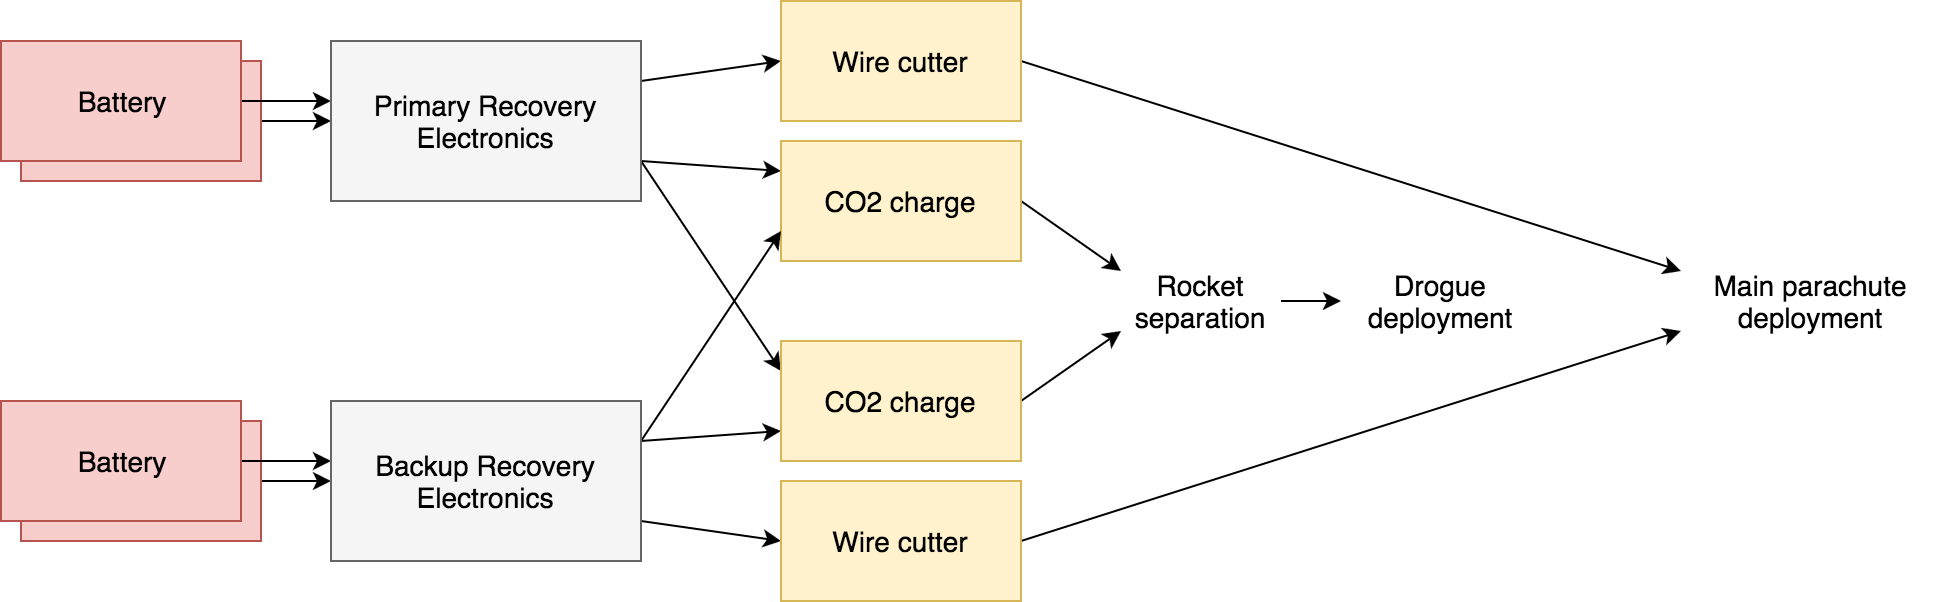

The diagram above was exported from draw.io. Its source (the exported page's mxGraphModel, read from the mxfile embedded in the PNG):
<mxGraphModel dx="1186" dy="748" grid="1" gridSize="10" guides="1" tooltips="1" connect="1" arrows="1" fold="1" page="1" pageScale="1" pageWidth="1169" pageHeight="826" background="#ffffff" math="0" shadow="0">
  <root>
    <mxCell id="0" />
    <mxCell id="1" parent="0" />
    <mxCell id="701f11f49ec5c00b-23" style="rounded=0;comic=0;html=1;exitX=1;exitY=0.5;entryX=0;entryY=0.5;shadow=0;startArrow=none;startFill=0;endArrow=classic;endFill=1;jettySize=auto;orthogonalLoop=1;fontSize=14;fontColor=none;" edge="1" parent="1" source="701f11f49ec5c00b-1" target="701f11f49ec5c00b-5">
      <mxGeometry relative="1" as="geometry" />
    </mxCell>
    <mxCell id="701f11f49ec5c00b-1" value="Battery" style="whiteSpace=wrap;html=1;rounded=0;strokeColor=#b85450;strokeWidth=1;fillColor=#f8cecc;fontSize=14;fontColor=none;" vertex="1" parent="1">
      <mxGeometry x="110" y="140" width="120" height="60" as="geometry" />
    </mxCell>
    <mxCell id="701f11f49ec5c00b-24" style="rounded=0;comic=0;html=1;exitX=1;exitY=0.5;shadow=0;startArrow=none;startFill=0;endArrow=classic;endFill=1;jettySize=auto;orthogonalLoop=1;fontSize=14;fontColor=none;entryX=0;entryY=0.375;entryPerimeter=0;" edge="1" parent="1" source="701f11f49ec5c00b-2" target="701f11f49ec5c00b-5">
      <mxGeometry relative="1" as="geometry">
        <mxPoint x="267" y="160" as="targetPoint" />
      </mxGeometry>
    </mxCell>
    <mxCell id="701f11f49ec5c00b-2" value="Battery" style="whiteSpace=wrap;html=1;rounded=0;strokeColor=#b85450;strokeWidth=1;fillColor=#f8cecc;fontSize=14;fontColor=none;" vertex="1" parent="1">
      <mxGeometry x="100" y="130" width="120" height="60" as="geometry" />
    </mxCell>
    <mxCell id="701f11f49ec5c00b-29" style="rounded=0;comic=0;html=1;exitX=1;exitY=0.75;entryX=0;entryY=0.25;shadow=0;startArrow=none;startFill=0;endArrow=classic;endFill=1;jettySize=auto;orthogonalLoop=1;fontSize=14;fontColor=none;" edge="1" parent="1" source="701f11f49ec5c00b-5" target="701f11f49ec5c00b-16">
      <mxGeometry relative="1" as="geometry" />
    </mxCell>
    <mxCell id="701f11f49ec5c00b-30" style="rounded=0;comic=0;html=1;exitX=1;exitY=0.25;entryX=0;entryY=0.5;shadow=0;startArrow=none;startFill=0;endArrow=classic;endFill=1;jettySize=auto;orthogonalLoop=1;fontSize=14;fontColor=none;" edge="1" parent="1" source="701f11f49ec5c00b-5" target="701f11f49ec5c00b-17">
      <mxGeometry relative="1" as="geometry" />
    </mxCell>
    <mxCell id="701f11f49ec5c00b-45" style="rounded=0;comic=0;html=1;exitX=1;exitY=0.75;entryX=0;entryY=0.25;shadow=0;startArrow=none;startFill=0;endArrow=classic;endFill=1;jettySize=auto;orthogonalLoop=1;fontSize=14;fontColor=none;" edge="1" parent="1" source="701f11f49ec5c00b-5" target="701f11f49ec5c00b-39">
      <mxGeometry relative="1" as="geometry" />
    </mxCell>
    <mxCell id="701f11f49ec5c00b-5" value="Primary Recovery Electronics" style="whiteSpace=wrap;html=1;rounded=0;strokeColor=#666666;strokeWidth=1;fillColor=#f5f5f5;fontSize=14;fontColor=none;" vertex="1" parent="1">
      <mxGeometry x="265" y="130" width="155" height="80" as="geometry" />
    </mxCell>
    <mxCell id="701f11f49ec5c00b-50" style="edgeStyle=none;rounded=0;comic=0;html=1;exitX=1;exitY=0.5;entryX=0;entryY=0.25;shadow=0;startArrow=none;startFill=0;endArrow=classic;endFill=1;jettySize=auto;orthogonalLoop=1;fontSize=14;fontColor=none;" edge="1" parent="1" source="701f11f49ec5c00b-16" target="701f11f49ec5c00b-49">
      <mxGeometry relative="1" as="geometry" />
    </mxCell>
    <mxCell id="701f11f49ec5c00b-16" value="CO2 charge" style="whiteSpace=wrap;html=1;rounded=0;strokeColor=#d6b656;strokeWidth=1;fillColor=#fff2cc;fontSize=14;fontColor=none;" vertex="1" parent="1">
      <mxGeometry x="490" y="180" width="120" height="60" as="geometry" />
    </mxCell>
    <mxCell id="701f11f49ec5c00b-60" style="edgeStyle=none;rounded=0;comic=0;html=1;exitX=1;exitY=0.5;entryX=0;entryY=0.25;shadow=0;startArrow=none;startFill=0;endArrow=classic;endFill=1;jettySize=auto;orthogonalLoop=1;fontSize=14;fontColor=none;" edge="1" parent="1" source="701f11f49ec5c00b-17" target="701f11f49ec5c00b-55">
      <mxGeometry relative="1" as="geometry" />
    </mxCell>
    <mxCell id="701f11f49ec5c00b-17" value="Wire cutter" style="whiteSpace=wrap;html=1;rounded=0;strokeColor=#d6b656;strokeWidth=1;fillColor=#fff2cc;fontSize=14;fontColor=none;" vertex="1" parent="1">
      <mxGeometry x="490" y="110" width="120" height="60" as="geometry" />
    </mxCell>
    <mxCell id="701f11f49ec5c00b-31" style="rounded=0;comic=0;html=1;exitX=1;exitY=0.5;entryX=0;entryY=0.5;shadow=0;startArrow=none;startFill=0;endArrow=classic;endFill=1;jettySize=auto;orthogonalLoop=1;fontSize=14;fontColor=none;" edge="1" source="701f11f49ec5c00b-32" target="701f11f49ec5c00b-37" parent="1">
      <mxGeometry x="230" y="350" as="geometry" />
    </mxCell>
    <mxCell id="701f11f49ec5c00b-32" value="Battery" style="whiteSpace=wrap;html=1;rounded=0;strokeColor=#b85450;strokeWidth=1;fillColor=#f8cecc;fontSize=14;fontColor=none;" vertex="1" parent="1">
      <mxGeometry x="110" y="320" width="120" height="60" as="geometry" />
    </mxCell>
    <mxCell id="701f11f49ec5c00b-33" style="rounded=0;comic=0;html=1;exitX=1;exitY=0.5;shadow=0;startArrow=none;startFill=0;endArrow=classic;endFill=1;jettySize=auto;orthogonalLoop=1;fontSize=14;fontColor=none;entryX=0;entryY=0.375;entryPerimeter=0;" edge="1" source="701f11f49ec5c00b-34" target="701f11f49ec5c00b-37" parent="1">
      <mxGeometry x="220" y="340" as="geometry">
        <mxPoint x="267" y="340" as="targetPoint" />
      </mxGeometry>
    </mxCell>
    <mxCell id="701f11f49ec5c00b-34" value="Battery" style="whiteSpace=wrap;html=1;rounded=0;strokeColor=#b85450;strokeWidth=1;fillColor=#f8cecc;fontSize=14;fontColor=none;" vertex="1" parent="1">
      <mxGeometry x="100" y="310" width="120" height="60" as="geometry" />
    </mxCell>
    <mxCell id="701f11f49ec5c00b-35" style="rounded=0;comic=0;html=1;exitX=1;exitY=0.75;entryX=0;entryY=0.5;shadow=0;startArrow=none;startFill=0;endArrow=classic;endFill=1;jettySize=auto;orthogonalLoop=1;fontSize=14;fontColor=none;" edge="1" source="701f11f49ec5c00b-37" target="701f11f49ec5c00b-38" parent="1">
      <mxGeometry x="420" y="370" as="geometry" />
    </mxCell>
    <mxCell id="701f11f49ec5c00b-36" style="rounded=0;comic=0;html=1;exitX=1;exitY=0.25;entryX=0;entryY=0.75;shadow=0;startArrow=none;startFill=0;endArrow=classic;endFill=1;jettySize=auto;orthogonalLoop=1;fontSize=14;fontColor=none;" edge="1" source="701f11f49ec5c00b-37" target="701f11f49ec5c00b-39" parent="1">
      <mxGeometry x="420" y="310" as="geometry" />
    </mxCell>
    <mxCell id="701f11f49ec5c00b-46" style="rounded=0;comic=0;html=1;exitX=1;exitY=0.25;entryX=0;entryY=0.75;shadow=0;startArrow=none;startFill=0;endArrow=classic;endFill=1;jettySize=auto;orthogonalLoop=1;fontSize=14;fontColor=none;" edge="1" parent="1" source="701f11f49ec5c00b-37" target="701f11f49ec5c00b-16">
      <mxGeometry relative="1" as="geometry" />
    </mxCell>
    <mxCell id="701f11f49ec5c00b-37" value="Backup Recovery Electronics" style="whiteSpace=wrap;html=1;rounded=0;strokeColor=#666666;strokeWidth=1;fillColor=#f5f5f5;fontSize=14;fontColor=none;" vertex="1" parent="1">
      <mxGeometry x="265" y="310" width="155" height="80" as="geometry" />
    </mxCell>
    <mxCell id="701f11f49ec5c00b-58" style="edgeStyle=none;rounded=0;comic=0;html=1;exitX=1;exitY=0.5;entryX=0;entryY=0.75;shadow=0;startArrow=none;startFill=0;endArrow=classic;endFill=1;jettySize=auto;orthogonalLoop=1;fontSize=14;fontColor=none;" edge="1" parent="1" source="701f11f49ec5c00b-38" target="701f11f49ec5c00b-55">
      <mxGeometry relative="1" as="geometry" />
    </mxCell>
    <mxCell id="701f11f49ec5c00b-38" value="Wire cutter" style="whiteSpace=wrap;html=1;rounded=0;strokeColor=#d6b656;strokeWidth=1;fillColor=#fff2cc;fontSize=14;fontColor=none;" vertex="1" parent="1">
      <mxGeometry x="490" y="350" width="120" height="60" as="geometry" />
    </mxCell>
    <mxCell id="701f11f49ec5c00b-51" style="edgeStyle=none;rounded=0;comic=0;html=1;exitX=1;exitY=0.5;entryX=0;entryY=0.75;shadow=0;startArrow=none;startFill=0;endArrow=classic;endFill=1;jettySize=auto;orthogonalLoop=1;fontSize=14;fontColor=none;" edge="1" parent="1" source="701f11f49ec5c00b-39" target="701f11f49ec5c00b-49">
      <mxGeometry relative="1" as="geometry" />
    </mxCell>
    <mxCell id="701f11f49ec5c00b-39" value="CO2 charge" style="whiteSpace=wrap;html=1;rounded=0;strokeColor=#d6b656;strokeWidth=1;fillColor=#fff2cc;fontSize=14;fontColor=none;" vertex="1" parent="1">
      <mxGeometry x="490" y="280" width="120" height="60" as="geometry" />
    </mxCell>
    <mxCell id="701f11f49ec5c00b-54" style="edgeStyle=none;rounded=0;comic=0;html=1;exitX=1;exitY=0.5;shadow=0;startArrow=none;startFill=0;endArrow=classic;endFill=1;jettySize=auto;orthogonalLoop=1;fontSize=14;fontColor=none;" edge="1" parent="1" source="701f11f49ec5c00b-49" target="701f11f49ec5c00b-52">
      <mxGeometry relative="1" as="geometry" />
    </mxCell>
    <mxCell id="701f11f49ec5c00b-49" value="Rocket s&lt;span&gt;eparation&lt;/span&gt;" style="text;html=1;strokeColor=none;fillColor=none;align=center;verticalAlign=middle;whiteSpace=wrap;rounded=0;fontSize=14;fontColor=none;" vertex="1" parent="1">
      <mxGeometry x="660" y="230" width="80" height="60" as="geometry" />
    </mxCell>
    <mxCell id="701f11f49ec5c00b-52" value="Drogue deployment" style="text;html=1;strokeColor=none;fillColor=none;align=center;verticalAlign=middle;whiteSpace=wrap;rounded=0;fontSize=14;fontColor=none;" vertex="1" parent="1">
      <mxGeometry x="770" y="230" width="100" height="60" as="geometry" />
    </mxCell>
    <mxCell id="701f11f49ec5c00b-55" value="Main parachute deployment" style="text;html=1;strokeColor=none;fillColor=none;align=center;verticalAlign=middle;whiteSpace=wrap;rounded=0;fontSize=14;fontColor=none;" vertex="1" parent="1">
      <mxGeometry x="940" y="230" width="130" height="60" as="geometry" />
    </mxCell>
  </root>
</mxGraphModel>